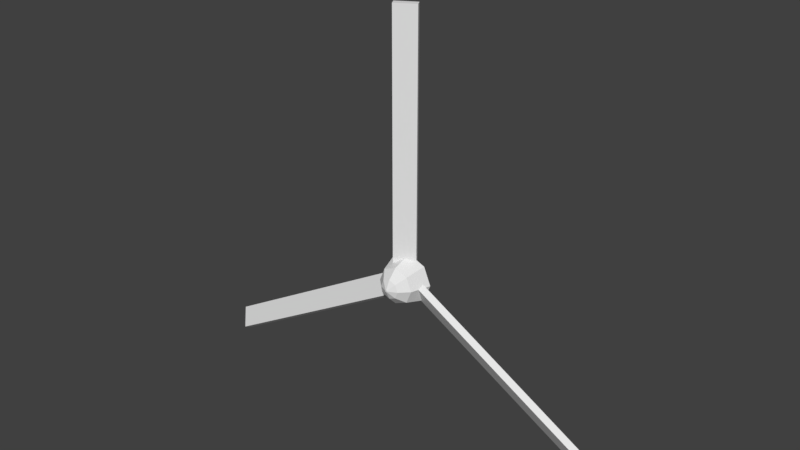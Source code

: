# Source: mv22brotor.blend  (saved by Blender 2.79.0; exported with 4.5.12 LTS)
import bpy
from mathutils import Matrix  # noqa: F401  (used for matrix-valued properties, if any)

bpy.ops.wm.read_factory_settings(use_empty=True)
scene = bpy.context.scene
scene.name = 'Scene'

# ---- collections
col_collection_1 = bpy.data.collections.new('Collection 1'); scene.collection.children.link(col_collection_1)

# ---- materials (node trees are filled in below, after node groups)
mat_fmt_material_001 = bpy.data.materials.new('fmt_material.001')
mat_fmt_material_001.alpha_threshold = 0.0
mat_fmt_material_001.use_transparent_shadow = False
mat_fmt_material_001.roughness = 0.5
mat_fmt_material = bpy.data.materials.new('fmt_material')
mat_fmt_material.alpha_threshold = 0.0
mat_fmt_material.use_transparent_shadow = False
mat_fmt_material.roughness = 0.5

# ---- material node trees

# ---- world
world_world = bpy.data.worlds.new('World'); scene.world = world_world
world_world.color = (0.05088, 0.05088, 0.05088)
world_world.use_sun_shadow = False
world_world.sun_shadow_jitter_overblur = 0.0
world_world.cycles.sampling_method = 'MANUAL'

# ---- meshes
me_taxilight_54ff00_fffff_0100 = bpy.data.meshes.new('&taxilight_54FF00_FFFFF_0100')
me_taxilight_54ff00_fffff_0100.from_pydata([(-3.453, 0.03125, -6.576), (-3.534, -0.1311, -6.53), (-3.472, -0.1311, -6.421), (-3.922, 0.3438, -6.306), (-4.003, 0.1814, -6.259), (-3.391, 0.03125, -6.468), (-3.859, 0.3438, -6.197), (-3.941, 0.1814, -6.151), (7.469, -0.1311, 0.1769), (7.469, 0.1814, -0.3644), (7.344, 0.03125, 0.2706), (7.344, -0.1311, 0.1769), (7.469, 0.3438, -0.2706), (7.344, 0.3438, -0.2706), (7.469, 0.03125, 0.2706), (7.344, 0.1814, -0.3644), (-3.453, 0.3438, 6.576), (-3.922, 0.03125, 6.306), (-3.372, 0.1814, 6.623), (-3.859, 0.03125, 6.197), (-3.391, 0.3438, 6.468), (-3.778, -0.1311, 6.244), (-3.309, 0.1814, 6.515), (-3.841, -0.1311, 6.353)], [], [(3, 0, 1, 4), (5, 6, 7, 2), (3, 6, 5, 0), (1, 2, 7, 4), (0, 5, 2, 1), (6, 3, 4, 7), (12, 14, 8, 9), (10, 13, 15, 11), (12, 13, 10, 14), (8, 11, 15, 9), (14, 10, 11, 8), (13, 12, 9, 15), (16, 17, 23, 18), (19, 20, 22, 21), (16, 20, 19, 17), (23, 21, 22, 18), (17, 19, 21, 23), (20, 16, 18, 22)])
_uv = me_taxilight_54ff00_fffff_0100.uv_layers.new(name='UVMap')
_uv.uv.foreach_set('vector', [0.09326, 0.8149, 0.08838, 0.8149, 0.08838, 0.8135, 0.09326, 0.8135, 0.0874, 0.8149, 0.08252, 0.8149, 0.08252, 0.8135, 0.0874, 0.8135, 0.08838, 0.8198, 0.0874, 0.8198, 0.0874, 0.8149, 0.08838, 0.8149, 0.08936, 0.8198, 0.08838, 0.8198, 0.08838, 0.8149, 0.08936, 0.8149, 0.08838, 0.8149, 0.0874, 0.8149, 0.0874, 0.8135, 0.08838, 0.8135, 0.09424, 0.8149, 0.09326, 0.8149, 0.09326, 0.8135, 0.09424, 0.8135, 0.6714, 0.8149, 0.6665, 0.8149, 0.6665, 0.8135, 0.6714, 0.8135, 0.6655, 0.8149, 0.6606, 0.8149, 0.6606, 0.8135, 0.6655, 0.8135, 0.6665, 0.8198, 0.6655, 0.8198, 0.6655, 0.8149, 0.6665, 0.8149, 0.6675, 0.8198, 0.6665, 0.8198, 0.6665, 0.8149, 0.6675, 0.8149, 0.6665, 0.8149, 0.6655, 0.8149, 0.6655, 0.8135, 0.6665, 0.8135, 0.6724, 0.8149, 0.6714, 0.8149, 0.6714, 0.8135, 0.6724, 0.8135, 0.7964, 0.8149, 0.7915, 0.8149, 0.7915, 0.8135, 0.7964, 0.8135, 0.7905, 0.8149, 0.7856, 0.8149, 0.7856, 0.8135, 0.7905, 0.8135, 0.7915, 0.8198, 0.7905, 0.8198, 0.7905, 0.8149, 0.7915, 0.8149, 0.7925, 0.8198, 0.7915, 0.8198, 0.7915, 0.8149, 0.7925, 0.8149, 0.7915, 0.8149, 0.7905, 0.8149, 0.7905, 0.8135, 0.7915, 0.8135, 0.7974, 0.8149, 0.7964, 0.8149, 0.7964, 0.8135, 0.7974, 0.8135])
me_taxilight_54ff00_fffff_0100.materials.append(mat_fmt_material_001)
me_taxilight_54ff00_fffff_0100.use_remesh_preserve_volume = False
me_taxilight_54ff00_fffff_0100.use_remesh_preserve_attributes = False
me_taxilight_54ff00_fffff_0100.use_mirror_vertex_groups = False
me_taxilight_54ff00_fffff_0100.update()
me_rotor = bpy.data.meshes.new('rotor')
me_rotor.from_pydata([(-3.941, 0.1814, -6.151), (-3.859, 0.3437, -6.197), (0.2656, 0.03125, -0.1353), (-3.391, 0.03125, -6.468), (0.1844, -0.1311, -0.08844), (-3.472, -0.1311, -6.421), (-0.2031, 0.3438, 0.1353), (-0.2843, 0.1814, 0.1822), (7.344, 0.3438, -0.2706), (7.344, 0.03125, 0.2706), (7.344, -0.1311, 0.1769), (0.03125, 0.03125, 0.2706), (0.03125, -0.1311, 0.1769), (0.03125, 0.1814, -0.3644), (7.344, 0.1814, -0.3644), (0.03125, 0.3438, -0.2706), (-3.391, 0.3438, 6.468), (-0.2031, 0.03125, -0.1353), (0.2656, 0.3438, 0.1353), (-0.1219, -0.1311, -0.08844), (-3.859, 0.03125, 6.197), (-3.778, -0.1311, 6.244), (-3.309, 0.1814, 6.515), (0.3468, 0.1814, 0.1822), (0.1989, 0.8125, 0.1989), (0.2812, 0.8125, 0.0), (-0.3757, 0.5625, -0.3757), (-0.5312, 0.5625, 0.0), (0.3757, 0.5625, 0.3757), (-0.3757, 0.5625, 0.3757), (0.0, 0.5625, 0.0), (0.3757, 0.5625, -0.3757), (2.384e-07, 0.5625, -0.5312), (-0.7188, 0.0, 0.0), (-0.5082, 0.0, 0.5082), (2.384e-07, 0.0, 0.7188), (0.0, 0.5625, 0.5312), (0.5312, 0.5625, 0.0), (0.7188, 4.768e-07, 0.0), (0.5082, 4.768e-07, -0.5082), (2.384e-07, 0.0, -0.7188), (0.5082, 4.768e-07, 0.5082), (0.0, 0.0, 0.0), (-0.5082, 0.0, -0.5082), (0.0, 0.9375, -0.03125), (-0.0221, 0.9375, -0.0221), (-0.03125, 0.9375, 0.0), (-0.0221, 0.9375, 0.0221), (0.0, 0.9375, 0.0), (0.0221, 0.9375, -0.0221), (-0.1989, 0.8125, -0.1989), (-0.2812, 0.8125, 0.0), (-0.1989, 0.8125, 0.1989), (0.0221, 0.9375, 0.0221), (0.0, 0.9375, 0.03125), (0.03125, 0.9375, 0.0), (0.1989, 0.8125, -0.1989), (0.0, 0.8125, 0.2812), (0.0, 0.8125, 0.0), (0.0, 0.8125, -0.2812)], [], [(1, 3, 5, 0), (2, 6, 7, 4), (1, 6, 2, 3), (5, 4, 7, 0), (3, 2, 4, 5), (6, 1, 0, 7), (8, 9, 10, 14), (11, 15, 13, 12), (8, 15, 11, 9), (10, 12, 13, 14), (9, 11, 12, 10), (15, 8, 14, 13), (16, 20, 21, 22), (17, 18, 23, 19), (16, 18, 17, 20), (21, 19, 23, 22), (20, 17, 19, 21), (18, 16, 22, 23), (59, 50, 58), (50, 51, 58), (51, 52, 58), (52, 57, 58), (57, 24, 58), (24, 25, 58), (25, 56, 58), (56, 59, 58), (32, 26, 50, 59), (26, 27, 51, 50), (27, 29, 52, 51), (29, 36, 57, 52), (36, 28, 24, 57), (28, 37, 25, 24), (37, 31, 56, 25), (31, 32, 59, 56), (32, 31, 30), (31, 37, 30), (37, 28, 30), (28, 36, 30), (36, 29, 30), (29, 27, 30), (27, 26, 30), (26, 32, 30), (40, 43, 26, 32), (43, 33, 27, 26), (33, 34, 29, 27), (34, 35, 36, 29), (35, 41, 28, 36), (41, 38, 37, 28), (38, 39, 31, 37), (39, 40, 32, 31), (40, 39, 42), (39, 38, 42), (38, 41, 42), (41, 35, 42), (35, 34, 42), (34, 33, 42), (33, 43, 42), (43, 40, 42), (44, 45, 48), (45, 46, 48), (46, 47, 48), (47, 54, 48), (54, 53, 48), (53, 55, 48), (55, 49, 48), (49, 44, 48), (59, 50, 45, 44), (50, 51, 46, 45), (51, 52, 47, 46), (52, 57, 54, 47), (57, 24, 53, 54), (24, 25, 55, 53), (25, 56, 49, 55), (56, 59, 44, 49)])
_uv = me_rotor.uv_layers.new(name='UVMap')
_uv.uv.foreach_set('vector', [0.1494, 0.8149, 0.1445, 0.8149, 0.1445, 0.8135, 0.1494, 0.8135, 0.0874, 0.8149, 0.08252, 0.8149, 0.08252, 0.8135, 0.0874, 0.8135, 0.1445, 0.8198, 0.0874, 0.8198, 0.0874, 0.8149, 0.1445, 0.8149, 0.2017, 0.8198, 0.1445, 0.8198, 0.1445, 0.8149, 0.2017, 0.8149, 0.1445, 0.8149, 0.0874, 0.8149, 0.0874, 0.8135, 0.1445, 0.8135, 0.2065, 0.8149, 0.1494, 0.8149, 0.1494, 0.8135, 0.2065, 0.8135, 0.7275, 0.8149, 0.7227, 0.8149, 0.7227, 0.8135, 0.7275, 0.8135, 0.6655, 0.8149, 0.6606, 0.8149, 0.6606, 0.8135, 0.6655, 0.8135, 0.7227, 0.8198, 0.6655, 0.8198, 0.6655, 0.8149, 0.7227, 0.8149, 0.7798, 0.8198, 0.7227, 0.8198, 0.7227, 0.8149, 0.7798, 0.8149, 0.7227, 0.8149, 0.6655, 0.8149, 0.6655, 0.8135, 0.7227, 0.8135, 0.7847, 0.8149, 0.7275, 0.8149, 0.7275, 0.8135, 0.7847, 0.8135, 0.8525, 0.8149, 0.8477, 0.8149, 0.8477, 0.8135, 0.8525, 0.8135, 0.7905, 0.8149, 0.7856, 0.8149, 0.7856, 0.8135, 0.7905, 0.8135, 0.8477, 0.8198, 0.7905, 0.8198, 0.7905, 0.8149, 0.8477, 0.8149, 0.9048, 0.8198, 0.8477, 0.8198, 0.8477, 0.8149, 0.9048, 0.8149, 0.8477, 0.8149, 0.7905, 0.8149, 0.7905, 0.8135, 0.8477, 0.8135, 0.9097, 0.8149, 0.8525, 0.8149, 0.8525, 0.8135, 0.9097, 0.8135, 0.001953, 0.9912, 0.0005721, 0.9906, 0.001953, 0.9893, 0.0005721, 0.9906, 0.0, 0.9893, 0.001953, 0.9893, 0.0, 0.9893, 0.0005721, 0.9879, 0.001953, 0.9893, 0.0005721, 0.9879, 0.001953, 0.9873, 0.001953, 0.9893, 0.001953, 0.9873, 0.003334, 0.9879, 0.001953, 0.9893, 0.003334, 0.9879, 0.003906, 0.9893, 0.001953, 0.9893, 0.003906, 0.9893, 0.003334, 0.9906, 0.001953, 0.9893, 0.003334, 0.9906, 0.001953, 0.9912, 0.001953, 0.9893, 0.0, 0.9854, 0.0009766, 0.9854, 0.0009766, 0.9873, 0.0, 0.9873, 0.0009766, 0.9854, 0.001953, 0.9854, 0.001953, 0.9873, 0.0009766, 0.9873, 0.001953, 0.9854, 0.00293, 0.9854, 0.00293, 0.9873, 0.001953, 0.9873, 0.00293, 0.9854, 0.003906, 0.9854, 0.003906, 0.9873, 0.00293, 0.9873, 0.003906, 0.9854, 0.004883, 0.9854, 0.004883, 0.9873, 0.003906, 0.9873, 0.004883, 0.9854, 0.005859, 0.9854, 0.005859, 0.9873, 0.004883, 0.9873, 0.005859, 0.9854, 0.006836, 0.9854, 0.006836, 0.9873, 0.005859, 0.9873, 0.006836, 0.9854, 0.007812, 0.9854, 0.007812, 0.9873, 0.006836, 0.9873, 0.005859, 0.9912, 0.004478, 0.9906, 0.005859, 0.9893, 0.004478, 0.9906, 0.003906, 0.9893, 0.005859, 0.9893, 0.003906, 0.9893, 0.004478, 0.9879, 0.005859, 0.9893, 0.004478, 0.9879, 0.005859, 0.9873, 0.005859, 0.9893, 0.005859, 0.9873, 0.00724, 0.9879, 0.005859, 0.9893, 0.00724, 0.9879, 0.007812, 0.9893, 0.005859, 0.9893, 0.007812, 0.9893, 0.00724, 0.9906, 0.005859, 0.9893, 0.00724, 0.9906, 0.005859, 0.9912, 0.005859, 0.9893, 0.0, 0.9917, 0.0009766, 0.9917, 0.0009766, 0.9961, 0.0, 0.9961, 0.0009766, 0.9917, 0.001953, 0.9917, 0.001953, 0.9961, 0.0009766, 0.9961, 0.001953, 0.9917, 0.00293, 0.9917, 0.00293, 0.9961, 0.001953, 0.9961, 0.00293, 0.9917, 0.003906, 0.9917, 0.003906, 0.9961, 0.00293, 0.9961, 0.003906, 0.9917, 0.004883, 0.9917, 0.004883, 0.9961, 0.003906, 0.9961, 0.004883, 0.9917, 0.005859, 0.9917, 0.005859, 0.9961, 0.004883, 0.9961, 0.005859, 0.9917, 0.006836, 0.9917, 0.006836, 0.9961, 0.005859, 0.9961, 0.006836, 0.9917, 0.007812, 0.9917, 0.007812, 0.9961, 0.006836, 0.9961, 0.005859, 1.0, 0.004478, 0.9994, 0.005859, 0.998, 0.004478, 0.9994, 0.003906, 0.998, 0.005859, 0.998, 0.003906, 0.998, 0.004478, 0.9967, 0.005859, 0.998, 0.004478, 0.9967, 0.005859, 0.9961, 0.005859, 0.998, 0.005859, 0.9961, 0.00724, 0.9967, 0.005859, 0.998, 0.00724, 0.9967, 0.007812, 0.998, 0.005859, 0.998, 0.007812, 0.998, 0.00724, 0.9994, 0.005859, 0.998, 0.00724, 0.9994, 0.005859, 1.0, 0.005859, 0.998, 0.01025, 0.9897, 0.008873, 0.9892, 0.01025, 0.9878, 0.008873, 0.9892, 0.008301, 0.9878, 0.01025, 0.9878, 0.008301, 0.9878, 0.008873, 0.9864, 0.01025, 0.9878, 0.008873, 0.9864, 0.01025, 0.9858, 0.01025, 0.9878, 0.01025, 0.9858, 0.01163, 0.9864, 0.01025, 0.9878, 0.01163, 0.9864, 0.01221, 0.9878, 0.01025, 0.9878, 0.01221, 0.9878, 0.01163, 0.9892, 0.01025, 0.9878, 0.01163, 0.9892, 0.01025, 0.9897, 0.01025, 0.9878, 0.008301, 0.9849, 0.009277, 0.9849, 0.009277, 0.9858, 0.008301, 0.9858, 0.009277, 0.9849, 0.01025, 0.9849, 0.01025, 0.9858, 0.009277, 0.9858, 0.01025, 0.9849, 0.01123, 0.9849, 0.01123, 0.9858, 0.01025, 0.9858, 0.01123, 0.9849, 0.01221, 0.9849, 0.01221, 0.9858, 0.01123, 0.9858, 0.01221, 0.9849, 0.01318, 0.9849, 0.01318, 0.9858, 0.01221, 0.9858, 0.01318, 0.9849, 0.01416, 0.9849, 0.01416, 0.9858, 0.01318, 0.9858, 0.01416, 0.9849, 0.01514, 0.9849, 0.01514, 0.9858, 0.01416, 0.9858, 0.01514, 0.9849, 0.01611, 0.9849, 0.01611, 0.9858, 0.01514, 0.9858])
me_rotor.materials.append(mat_fmt_material)
me_rotor.use_remesh_preserve_volume = False
me_rotor.use_remesh_preserve_attributes = False
me_rotor.use_mirror_vertex_groups = False
me_rotor.update()

# ---- objects
ob_taxilight_54ff00_fffff_0100 = bpy.data.objects.new('&taxilight_54FF00_FFFFF_0100', me_taxilight_54ff00_fffff_0100)
ob_rotor = bpy.data.objects.new('rotor', me_rotor)

# ---- transforms, parenting, visibility, modifiers, constraints
ob_taxilight_54ff00_fffff_0100.location = (0.0, 0.0, 0.0)
ob_taxilight_54ff00_fffff_0100.rotation_euler = (3.142, -1.571, 0.0)
ob_taxilight_54ff00_fffff_0100.lineart.crease_threshold = 0.0
ob_rotor.location = (0.0, 0.0, 0.0)
ob_rotor.rotation_euler = (3.142, -1.571, 0.0)
ob_rotor.lineart.crease_threshold = 0.0

# ---- collection membership
col_collection_1.objects.link(ob_taxilight_54ff00_fffff_0100)
col_collection_1.objects.link(ob_rotor)

# ---- scene / render settings (as saved in the file)
scene.frame_start = 1; scene.frame_end = 250; scene.frame_set(1)
scene.render.engine = 'BLENDER_EEVEE_NEXT'
scene.render.resolution_percentage = 50
scene.render.dither_intensity = 0.0
scene.cycles.use_denoising = False
scene.cycles.samples = 128
scene.cycles.sampling_pattern = 'TABULATED_SOBOL'
scene.cycles.use_adaptive_sampling = False
scene.cycles.use_light_tree = False
scene.cycles.blur_glossy = 0.0
scene.cycles.sample_clamp_indirect = 0.0
scene.view_settings.view_transform = 'Standard'
bpy.context.view_layer.update()

# ---- added for rendering (the .blend has no active camera and no usable light): camera, sun
cam_auto = bpy.data.cameras.new('AutoCamera')
cam_auto.lens = 50.0
cam_auto.sensor_width = 36.0
cam_auto.clip_end = 1000.0
ob_auto_camera = bpy.data.objects.new('AutoCamera', cam_auto)
scene.collection.objects.link(ob_auto_camera)
ob_auto_camera.location = (16.234, -19.8559, 14.7013)
ob_auto_camera.rotation_euler = (1.09748, -7.21219e-08, 0.694738)
scene.camera = ob_auto_camera
light_auto_sun = bpy.data.lights.new('AutoSun', 'SUN')
light_auto_sun.energy = 3.0
light_auto_sun.angle = 0.0523599
ob_auto_sun = bpy.data.objects.new('AutoSun', light_auto_sun)
scene.collection.objects.link(ob_auto_sun)
ob_auto_sun.rotation_euler = (0.872665, 0.174533, 0.523599)
bpy.context.view_layer.update()
